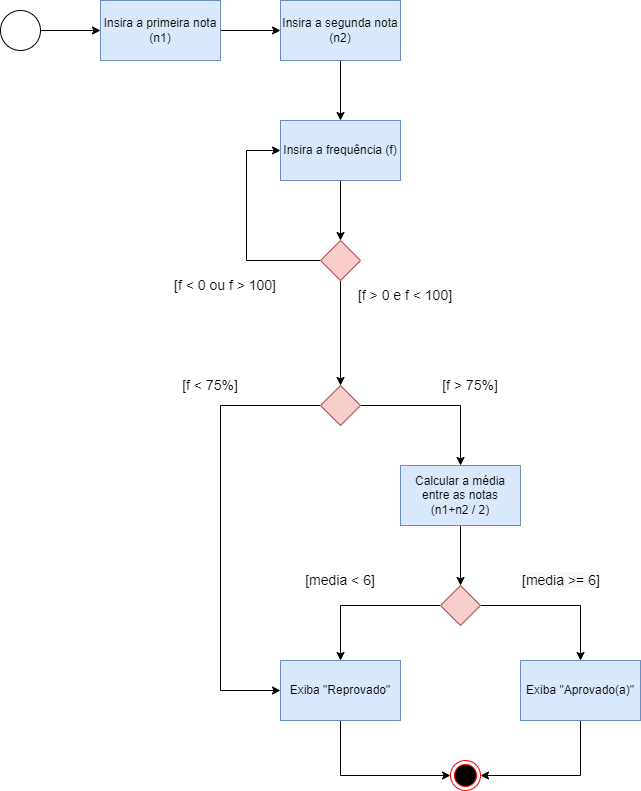

The diagram above was exported from draw.io. Its source (the exported page's mxGraphModel, read from the mxfile embedded in the PNG):
<mxGraphModel dx="949" dy="450" grid="1" gridSize="10" guides="1" tooltips="1" connect="1" arrows="1" fold="1" page="1" pageScale="1" pageWidth="827" pageHeight="1169" math="0" shadow="0">
  <root>
    <mxCell id="oALPYSNAWd3ocDJLkjsd-0" />
    <mxCell id="oALPYSNAWd3ocDJLkjsd-1" parent="oALPYSNAWd3ocDJLkjsd-0" />
    <mxCell id="xhYbv47j-PClFuaWvVMx-0" style="edgeStyle=orthogonalEdgeStyle;rounded=0;orthogonalLoop=1;jettySize=auto;html=1;" edge="1" parent="oALPYSNAWd3ocDJLkjsd-1" source="xhYbv47j-PClFuaWvVMx-1" target="xhYbv47j-PClFuaWvVMx-5">
      <mxGeometry relative="1" as="geometry" />
    </mxCell>
    <mxCell id="xhYbv47j-PClFuaWvVMx-1" value="Insira a primeira nota (n1)" style="rounded=0;whiteSpace=wrap;html=1;fillColor=#dae8fc;strokeColor=#6c8ebf;" vertex="1" parent="oALPYSNAWd3ocDJLkjsd-1">
      <mxGeometry x="194" y="20" width="120" height="60" as="geometry" />
    </mxCell>
    <mxCell id="xhYbv47j-PClFuaWvVMx-30" style="edgeStyle=orthogonalEdgeStyle;rounded=0;orthogonalLoop=1;jettySize=auto;html=1;entryX=0.5;entryY=0;entryDx=0;entryDy=0;fontSize=14;" edge="1" parent="oALPYSNAWd3ocDJLkjsd-1" source="xhYbv47j-PClFuaWvVMx-3" target="xhYbv47j-PClFuaWvVMx-29">
      <mxGeometry relative="1" as="geometry" />
    </mxCell>
    <mxCell id="xhYbv47j-PClFuaWvVMx-3" value="Insira a frequência (f)" style="rounded=0;whiteSpace=wrap;html=1;fillColor=#dae8fc;strokeColor=#6c8ebf;" vertex="1" parent="oALPYSNAWd3ocDJLkjsd-1">
      <mxGeometry x="374" y="140" width="120" height="60" as="geometry" />
    </mxCell>
    <mxCell id="xhYbv47j-PClFuaWvVMx-4" style="edgeStyle=orthogonalEdgeStyle;rounded=0;orthogonalLoop=1;jettySize=auto;html=1;" edge="1" parent="oALPYSNAWd3ocDJLkjsd-1" source="xhYbv47j-PClFuaWvVMx-5" target="xhYbv47j-PClFuaWvVMx-3">
      <mxGeometry relative="1" as="geometry" />
    </mxCell>
    <mxCell id="xhYbv47j-PClFuaWvVMx-5" value="Insira a segunda nota (n2)" style="rounded=0;whiteSpace=wrap;html=1;fillColor=#dae8fc;strokeColor=#6c8ebf;" vertex="1" parent="oALPYSNAWd3ocDJLkjsd-1">
      <mxGeometry x="374" y="20" width="120" height="60" as="geometry" />
    </mxCell>
    <mxCell id="xhYbv47j-PClFuaWvVMx-6" style="edgeStyle=orthogonalEdgeStyle;rounded=0;orthogonalLoop=1;jettySize=auto;html=1;" edge="1" parent="oALPYSNAWd3ocDJLkjsd-1" source="xhYbv47j-PClFuaWvVMx-7" target="xhYbv47j-PClFuaWvVMx-1">
      <mxGeometry relative="1" as="geometry" />
    </mxCell>
    <mxCell id="xhYbv47j-PClFuaWvVMx-7" value="" style="ellipse;whiteSpace=wrap;html=1;aspect=fixed;" vertex="1" parent="oALPYSNAWd3ocDJLkjsd-1">
      <mxGeometry x="94" y="30" width="40" height="40" as="geometry" />
    </mxCell>
    <mxCell id="xhYbv47j-PClFuaWvVMx-8" style="edgeStyle=orthogonalEdgeStyle;rounded=0;orthogonalLoop=1;jettySize=auto;html=1;entryX=0.5;entryY=0;entryDx=0;entryDy=0;" edge="1" parent="oALPYSNAWd3ocDJLkjsd-1" source="xhYbv47j-PClFuaWvVMx-10" target="xhYbv47j-PClFuaWvVMx-16">
      <mxGeometry relative="1" as="geometry" />
    </mxCell>
    <mxCell id="xhYbv47j-PClFuaWvVMx-9" style="edgeStyle=orthogonalEdgeStyle;rounded=0;orthogonalLoop=1;jettySize=auto;html=1;entryX=0;entryY=0.5;entryDx=0;entryDy=0;fontSize=14;" edge="1" parent="oALPYSNAWd3ocDJLkjsd-1" source="xhYbv47j-PClFuaWvVMx-10" target="xhYbv47j-PClFuaWvVMx-21">
      <mxGeometry relative="1" as="geometry">
        <Array as="points">
          <mxPoint x="314" y="425" />
          <mxPoint x="314" y="710" />
        </Array>
        <mxPoint x="374" y="855" as="targetPoint" />
      </mxGeometry>
    </mxCell>
    <mxCell id="xhYbv47j-PClFuaWvVMx-10" value="" style="rhombus;whiteSpace=wrap;html=1;fillColor=#f8cecc;strokeColor=#b85450;" vertex="1" parent="oALPYSNAWd3ocDJLkjsd-1">
      <mxGeometry x="414" y="405" width="40" height="40" as="geometry" />
    </mxCell>
    <mxCell id="xhYbv47j-PClFuaWvVMx-11" value="&lt;font style=&quot;font-size: 14px&quot;&gt;[f &amp;lt; 75%]&lt;/font&gt;" style="text;html=1;strokeColor=none;fillColor=none;align=center;verticalAlign=middle;whiteSpace=wrap;rounded=0;" vertex="1" parent="oALPYSNAWd3ocDJLkjsd-1">
      <mxGeometry x="274" y="390" width="60" height="30" as="geometry" />
    </mxCell>
    <mxCell id="xhYbv47j-PClFuaWvVMx-12" value="&lt;font style=&quot;font-size: 14px&quot;&gt;[f &amp;gt; 75%]&lt;/font&gt;" style="text;html=1;strokeColor=none;fillColor=none;align=center;verticalAlign=middle;whiteSpace=wrap;rounded=0;" vertex="1" parent="oALPYSNAWd3ocDJLkjsd-1">
      <mxGeometry x="534" y="390" width="60" height="30" as="geometry" />
    </mxCell>
    <mxCell id="xhYbv47j-PClFuaWvVMx-15" style="edgeStyle=orthogonalEdgeStyle;rounded=0;orthogonalLoop=1;jettySize=auto;html=1;fontSize=14;" edge="1" parent="oALPYSNAWd3ocDJLkjsd-1" source="xhYbv47j-PClFuaWvVMx-16" target="xhYbv47j-PClFuaWvVMx-19">
      <mxGeometry relative="1" as="geometry" />
    </mxCell>
    <mxCell id="xhYbv47j-PClFuaWvVMx-16" value="Calcular a média entre as notas&lt;br&gt;(n1+n2 / 2)" style="rounded=0;whiteSpace=wrap;html=1;fillColor=#dae8fc;strokeColor=#6c8ebf;" vertex="1" parent="oALPYSNAWd3ocDJLkjsd-1">
      <mxGeometry x="494" y="485" width="120" height="60" as="geometry" />
    </mxCell>
    <mxCell id="xhYbv47j-PClFuaWvVMx-17" style="edgeStyle=orthogonalEdgeStyle;rounded=0;orthogonalLoop=1;jettySize=auto;html=1;fontSize=14;" edge="1" parent="oALPYSNAWd3ocDJLkjsd-1" source="xhYbv47j-PClFuaWvVMx-19" target="xhYbv47j-PClFuaWvVMx-21">
      <mxGeometry relative="1" as="geometry" />
    </mxCell>
    <mxCell id="xhYbv47j-PClFuaWvVMx-18" style="edgeStyle=orthogonalEdgeStyle;rounded=0;orthogonalLoop=1;jettySize=auto;html=1;fontSize=14;" edge="1" parent="oALPYSNAWd3ocDJLkjsd-1" source="xhYbv47j-PClFuaWvVMx-19" target="xhYbv47j-PClFuaWvVMx-23">
      <mxGeometry relative="1" as="geometry" />
    </mxCell>
    <mxCell id="xhYbv47j-PClFuaWvVMx-19" value="" style="rhombus;whiteSpace=wrap;html=1;fillColor=#f8cecc;strokeColor=#b85450;" vertex="1" parent="oALPYSNAWd3ocDJLkjsd-1">
      <mxGeometry x="534" y="605" width="40" height="40" as="geometry" />
    </mxCell>
    <mxCell id="xhYbv47j-PClFuaWvVMx-20" style="edgeStyle=orthogonalEdgeStyle;rounded=0;orthogonalLoop=1;jettySize=auto;html=1;fontSize=14;entryX=0;entryY=0.5;entryDx=0;entryDy=0;exitX=0.5;exitY=1;exitDx=0;exitDy=0;" edge="1" parent="oALPYSNAWd3ocDJLkjsd-1" source="xhYbv47j-PClFuaWvVMx-21" target="xhYbv47j-PClFuaWvVMx-24">
      <mxGeometry relative="1" as="geometry">
        <mxPoint x="434" y="825" as="targetPoint" />
      </mxGeometry>
    </mxCell>
    <mxCell id="xhYbv47j-PClFuaWvVMx-21" value="Exiba &quot;Reprovado&quot;" style="rounded=0;whiteSpace=wrap;html=1;fillColor=#dae8fc;strokeColor=#6c8ebf;" vertex="1" parent="oALPYSNAWd3ocDJLkjsd-1">
      <mxGeometry x="374" y="680" width="120" height="60" as="geometry" />
    </mxCell>
    <mxCell id="xhYbv47j-PClFuaWvVMx-22" style="edgeStyle=orthogonalEdgeStyle;rounded=0;orthogonalLoop=1;jettySize=auto;html=1;exitX=0.5;exitY=1;exitDx=0;exitDy=0;entryX=1;entryY=0.5;entryDx=0;entryDy=0;fontSize=14;" edge="1" parent="oALPYSNAWd3ocDJLkjsd-1" source="xhYbv47j-PClFuaWvVMx-23" target="xhYbv47j-PClFuaWvVMx-24">
      <mxGeometry relative="1" as="geometry" />
    </mxCell>
    <mxCell id="xhYbv47j-PClFuaWvVMx-23" value="Exiba &quot;Aprovado(a)&quot;" style="rounded=0;whiteSpace=wrap;html=1;fillColor=#dae8fc;strokeColor=#6c8ebf;" vertex="1" parent="oALPYSNAWd3ocDJLkjsd-1">
      <mxGeometry x="614" y="680" width="120" height="60" as="geometry" />
    </mxCell>
    <mxCell id="xhYbv47j-PClFuaWvVMx-24" value="" style="ellipse;html=1;shape=endState;fillColor=#000000;strokeColor=#ff0000;fontSize=14;" vertex="1" parent="oALPYSNAWd3ocDJLkjsd-1">
      <mxGeometry x="544" y="780" width="30" height="30" as="geometry" />
    </mxCell>
    <mxCell id="xhYbv47j-PClFuaWvVMx-25" value="&lt;font style=&quot;font-size: 14px&quot;&gt;[media &amp;lt; 6]&lt;/font&gt;" style="text;html=1;strokeColor=none;fillColor=none;align=center;verticalAlign=middle;whiteSpace=wrap;rounded=0;" vertex="1" parent="oALPYSNAWd3ocDJLkjsd-1">
      <mxGeometry x="394" y="585" width="80" height="30" as="geometry" />
    </mxCell>
    <mxCell id="xhYbv47j-PClFuaWvVMx-26" value="&lt;span style=&quot;color: rgb(0 , 0 , 0) ; font-family: &amp;#34;helvetica&amp;#34; ; font-size: 14px ; font-style: normal ; font-weight: 400 ; letter-spacing: normal ; text-align: center ; text-indent: 0px ; text-transform: none ; word-spacing: 0px ; background-color: rgb(248 , 249 , 250) ; display: inline ; float: none&quot;&gt;[media &amp;gt;= 6]&lt;/span&gt;" style="text;whiteSpace=wrap;html=1;fontSize=14;" vertex="1" parent="oALPYSNAWd3ocDJLkjsd-1">
      <mxGeometry x="614" y="585" width="100" height="30" as="geometry" />
    </mxCell>
    <mxCell id="xhYbv47j-PClFuaWvVMx-34" style="edgeStyle=orthogonalEdgeStyle;rounded=0;orthogonalLoop=1;jettySize=auto;html=1;exitX=0;exitY=0.5;exitDx=0;exitDy=0;entryX=0;entryY=0.5;entryDx=0;entryDy=0;fontSize=14;" edge="1" parent="oALPYSNAWd3ocDJLkjsd-1" source="xhYbv47j-PClFuaWvVMx-29" target="xhYbv47j-PClFuaWvVMx-3">
      <mxGeometry relative="1" as="geometry">
        <Array as="points">
          <mxPoint x="340" y="280" />
          <mxPoint x="340" y="170" />
        </Array>
      </mxGeometry>
    </mxCell>
    <mxCell id="xhYbv47j-PClFuaWvVMx-35" style="edgeStyle=orthogonalEdgeStyle;rounded=0;orthogonalLoop=1;jettySize=auto;html=1;entryX=0.5;entryY=0;entryDx=0;entryDy=0;fontSize=14;" edge="1" parent="oALPYSNAWd3ocDJLkjsd-1" source="xhYbv47j-PClFuaWvVMx-29" target="xhYbv47j-PClFuaWvVMx-10">
      <mxGeometry relative="1" as="geometry" />
    </mxCell>
    <mxCell id="xhYbv47j-PClFuaWvVMx-29" value="" style="rhombus;whiteSpace=wrap;html=1;fillColor=#f8cecc;strokeColor=#b85450;" vertex="1" parent="oALPYSNAWd3ocDJLkjsd-1">
      <mxGeometry x="414" y="260" width="40" height="40" as="geometry" />
    </mxCell>
    <mxCell id="xhYbv47j-PClFuaWvVMx-31" value="&lt;font style=&quot;font-size: 14px&quot;&gt;[f &amp;lt; 0 ou f &amp;gt; 100]&lt;/font&gt;" style="text;html=1;strokeColor=none;fillColor=none;align=center;verticalAlign=middle;whiteSpace=wrap;rounded=0;" vertex="1" parent="oALPYSNAWd3ocDJLkjsd-1">
      <mxGeometry x="264" y="290" width="110" height="30" as="geometry" />
    </mxCell>
    <mxCell id="xhYbv47j-PClFuaWvVMx-32" value="&lt;font style=&quot;font-size: 14px&quot;&gt;[f &amp;gt; 0 e f &amp;lt; 100]&lt;/font&gt;" style="text;html=1;strokeColor=none;fillColor=none;align=center;verticalAlign=middle;whiteSpace=wrap;rounded=0;" vertex="1" parent="oALPYSNAWd3ocDJLkjsd-1">
      <mxGeometry x="444" y="300" width="110" height="30" as="geometry" />
    </mxCell>
  </root>
</mxGraphModel>